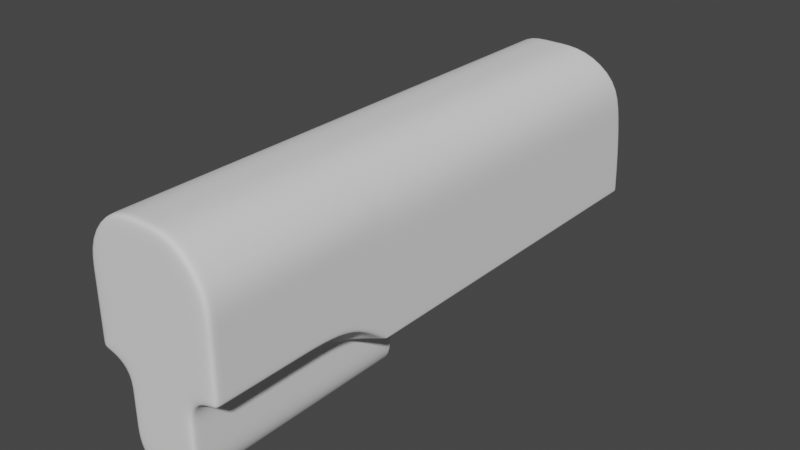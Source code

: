 # Source: gun.blend  (saved by Blender 2.82.7; exported with 4.5.12 LTS)
import bpy
from mathutils import Matrix  # noqa: F401  (used for matrix-valued properties, if any)

bpy.ops.wm.read_factory_settings(use_empty=True)
scene = bpy.context.scene
scene.name = 'Scene'

# ---- collections
col_collection = bpy.data.collections.new('Collection'); scene.collection.children.link(col_collection)

# ---- node groups
ng_auto_smooth = bpy.data.node_groups.new('Auto Smooth', 'GeometryNodeTree')
_s = ng_auto_smooth.interface.new_socket(name='Geometry', in_out='OUTPUT', socket_type='NodeSocketGeometry')
_s = ng_auto_smooth.interface.new_socket(name='Geometry', in_out='INPUT', socket_type='NodeSocketGeometry')
_s = ng_auto_smooth.interface.new_socket(name='Angle', in_out='INPUT', socket_type='NodeSocketFloat')
_s.subtype = 'ANGLE'
_s.min_value = 0.0
_s.max_value = 3.142
ng_auto_smooth.is_modifier = True
_N = ng_auto_smooth.nodes; _L = ng_auto_smooth.links
n0 = _N.new('NodeGroupOutput'); n0.name = 'Group Output'; n0.location = (480, -100)
n1 = _N.new('NodeGroupInput'); n1.name = 'Group Input'; n1.location = (-420, -300)
n2 = _N.new('NodeGroupInput'); n2.name = 'Group Input.001'; n2.location = (-60, -100)
n3 = _N.new('GeometryNodeSetShadeSmooth'); n3.name = 'Set Shade Smooth'; n3.location = (120, -100)
n3.domain = 'EDGE'
n4 = _N.new('GeometryNodeSetShadeSmooth'); n4.name = 'Set Shade Smooth.001'; n4.location = (300, -100)
n5 = _N.new('GeometryNodeInputMeshEdgeAngle'); n5.name = 'Edge Angle'; n5.location = (-420, -220)
n6 = _N.new('GeometryNodeInputEdgeSmooth'); n6.name = 'Is Edge Smooth'; n6.location = (-60, -160)
n7 = _N.new('GeometryNodeInputShadeSmooth'); n7.name = 'Is Face Smooth'; n7.location = (-240, -340)
n8 = _N.new('FunctionNodeBooleanMath'); n8.name = 'Boolean Math'; n8.location = (-60, -220)
n9 = _N.new('FunctionNodeCompare'); n9.name = 'Compare'; n9.location = (-240, -180)
n9.operation = 'LESS_EQUAL'
_L.new(n5.outputs[0], n9.inputs[0])
_L.new(n4.outputs[0], n0.inputs[0])
_L.new(n1.outputs[1], n9.inputs[1])
_L.new(n9.outputs[0], n8.inputs[0])
_L.new(n7.outputs[0], n8.inputs[1])
_L.new(n2.outputs[0], n3.inputs[0])
_L.new(n6.outputs[0], n3.inputs[1])
_L.new(n3.outputs[0], n4.inputs[0])
_L.new(n8.outputs[0], n3.inputs[2])
n0.is_active_output = True

# ---- world
world_world = bpy.data.worlds.new('World'); scene.world = world_world
world_world.use_nodes = True; world_world.node_tree.nodes.clear()
_N = world_world.node_tree.nodes; _L = world_world.node_tree.links
n0 = _N.new('ShaderNodeOutputWorld'); n0.name = 'World Output'; n0.location = (300, 300)
n1 = _N.new('ShaderNodeBackground'); n1.name = 'Background'; n1.location = (10, 300)
n1.inputs[0].default_value = (0.05088, 0.05088, 0.05088, 1.0)
_L.new(n1.outputs[0], n0.inputs[0])
n0.is_active_output = True
world_world.color = (0.05088, 0.05088, 0.05088)
world_world.use_sun_shadow = False
world_world.sun_shadow_jitter_overblur = 0.0

# ---- meshes
me_cube_001 = bpy.data.meshes.new('Cube.001')
me_cube_001.from_pydata([(1.0, -1.9, 1.0), (1.0, -1.9, -0.5), (1.0, 0.9813, 1.0), (0.5333, 1.6, -1.0), (1.0, 1.6, 1.0), (0.5333, 6.807, -1.0), (0.5333, 0.4968, 1.5), (1.0, 0.4968, 1.0), (1.0, 6.524, 1.0), (0.0, 0.4968, 1.5), (0.0, 0.9813, 1.5), (0.0, 0.9813, -2.0), (0.0, -0.1059, -2.0), (0.0, -1.9, 1.5), (0.0, -1.9, -2.0), (0.5333, 0.9813, -1.0), (0.5333, 0.4968, -1.0), (1.0, 0.4968, -0.6215), (0.0, 0.4968, -2.0), (0.0, 1.6, -2.0), (0.0, 1.6, 1.5), (0.0, 6.176, 1.5), (0.5333, -1.9, -1.764), (0.2975, -1.9, -2.0), (0.5333, -0.1059, -1.764), (0.2975, -0.1059, -2.0), (0.2975, 1.6, -2.0), (0.5333, 1.6, -1.764), (0.2975, 0.9813, -2.0), (0.5333, 0.9813, -1.764), (0.2975, 0.4968, -2.0), (0.5333, 0.4968, -1.764), (1.0, -1.863e-08, -0.5), (0.0, -1.863e-08, 1.5), (1.0, -1.863e-08, 1.0), (0.5333, 6.604, 0.7459), (0.0, 6.575, 0.7638), (0.0, -1.267, -2.0), (0.0, -0.6333, -2.0), (0.2975, -0.6333, -2.0), (0.2975, -1.267, -2.0), (0.5333, -1.267, -1.764), (0.5333, -0.6333, -1.764), (1.0, -1.267, 1.0), (1.0, -0.6333, 1.0), (0.0, -1.267, 1.5), (0.0, -0.6333, 1.5), (1.0, -0.6333, -0.5), (1.0, -1.267, -0.5), (0.5333, 6.093, -1.0), (0.5333, 5.32, -1.0), (0.5333, 4.547, -1.0), (0.5333, 3.774, -1.0), (0.5333, 3.001, -1.0), (0.5333, 2.229, -1.0), (0.5333, 2.892, 1.5), (0.5333, 3.555, 1.5), (1.0, 5.75, 1.0), (1.0, 5.046, 1.0), (1.0, 4.342, 1.0), (1.0, 3.637, 1.0), (1.0, 2.933, 1.0), (1.0, 2.229, 1.0), (0.0, 2.229, 1.5), (0.0, 2.892, 1.5), (0.0, 3.555, 1.5), (0.0, 4.218, 1.5), (0.0, 4.882, 1.5), (0.0, 5.545, 1.5), (1.0, 0.4968, -0.08099), (1.0, 0.4968, 0.4595), (1.0, -1.9, 0.0), (1.0, -1.9, 0.5), (1.0, 0.9813, -0.3333), (1.0, 0.9813, 0.3333), (1.0, 1.6, -0.3333), (1.0, 1.6, 0.3333), (1.0, 6.782, -0.3333), (1.0, 6.697, 0.3333), (1.0, -1.863e-08, -1.192e-07), (1.0, -1.863e-08, 0.5), (0.5333, 6.782, -0.3333), (0.5333, 6.697, 0.3333), (1.0, -1.267, 0.5), (1.0, -1.267, -2.98e-08), (1.0, -0.6333, 0.5), (1.0, -0.6333, -8.941e-08), (1.0, 2.229, 0.3333), (1.0, 2.229, -0.3333), (1.0, 2.971, 0.3333), (1.0, 2.991, -0.3333), (1.0, 3.713, 0.3333), (1.0, 3.753, -0.3333), (1.0, 4.455, 0.3333), (1.0, 4.515, -0.3333), (1.0, 5.197, 0.3333), (1.0, 5.277, -0.3333), (1.0, 5.94, 0.3333), (1.0, 6.038, -0.3333), (0.5333, -1.9, -1.383), (0.5333, -0.1059, -1.383), (0.5333, 0.4968, -1.382), (0.5333, 0.9813, -1.382), (0.5333, 1.6, -1.382), (0.5333, -0.6333, -1.383), (0.5333, -1.267, -1.383), (0.5333, -1.9, 1.5), (0.5333, 0.9813, 1.5), (0.5333, 1.6, 1.5), (0.5333, 6.242, 1.5), (0.5336, 0.3438, -0.8763), (0.5333, -1.863e-08, 1.5), (0.5124, 6.599, 0.7638), (0.5333, -1.267, 1.5), (0.5333, -0.6333, 1.5), (0.5344, -0.6333, -0.7552), (0.5344, -1.267, -0.7552), (0.5333, 2.229, 1.5), (0.5333, 4.218, 1.5), (0.5333, 4.882, 1.5), (0.5333, 5.545, 1.5), (1.0, 0.9813, -1.0), (1.0, 1.6, -1.0), (1.0, 6.807, -1.0), (1.0, 2.229, -1.0), (1.0, 3.001, -1.0), (1.0, 3.774, -1.0), (1.0, 4.547, -1.0), (1.0, 5.32, -1.0), (1.0, 6.093, -1.0), (0.5339, -1.9, -0.7558), (0.5344, -0.1059, -0.7552), (0.0, 0.3438, -2.0), (0.2975, 0.3438, -2.0), (0.5333, 0.3438, -1.764), (0.5333, 0.3438, -1.382), (0.6986, 0.4203, -0.6785), (0.699, -0.6333, -0.5572), (0.699, -1.267, -0.5572), (0.6987, -1.9, -0.5575), (0.699, -0.05295, -0.5572), (0.6985, 0.7391, -1.0), (1.0, -1.267, -0.4785), (1.0, -0.6333, -0.4785), (1.0, 0.4968, -0.5982), (1.0, -1.9, -0.4785), (1.0, -1.863e-08, -0.4785), (0.5333, 6.807, -0.9747), (1.0, 2.229, -0.9713), (1.0, 4.547, -0.9713), (1.0, 0.9813, -0.9713), (1.0, 1.6, -0.9713), (1.0, 6.093, -0.9713), (1.0, 6.807, -0.9713), (1.0, 3.001, -0.9713), (1.0, 3.774, -0.9713), (1.0, 5.32, -0.9713), (0.2975, -1.842, -2.0), (1.0, -1.842, -0.5), (0.0, -1.842, -2.0), (0.5333, -1.842, -1.764), (1.0, -1.842, 1.0), (0.0, -1.842, 1.5), (1.0, -1.842, 0.5), (1.0, -1.842, -2.716e-09), (0.5333, -1.842, -1.383), (0.5333, -1.842, 1.5), (0.5339, -1.842, -0.7557), (0.6988, -1.842, -0.5574), (1.0, -1.842, -0.4785), (0.5333, 1.005, -1.0), (1.0, 1.005, 1.0), (0.0, 1.005, 1.5), (0.0, 1.005, -2.0), (0.2975, 1.005, -2.0), (0.5333, 1.005, -1.764), (1.0, 1.005, 0.3333), (1.0, 1.005, -0.3333), (0.5333, 1.005, -1.382), (0.5333, 1.005, 1.5), (1.0, 1.005, -1.0), (1.0, 1.005, -0.9713), (0.5333, 0.9813, -1.028), (0.5333, 0.4968, -1.028), (0.5333, 1.6, -1.028), (0.5336, -1.9, -1.029), (0.5339, -1.267, -1.029), (0.5339, -0.6333, -1.029), (0.5339, -0.1059, -1.029), (0.5335, 0.3438, -1.029), (0.5337, -1.842, -1.029), (0.5333, 1.005, -1.028), (0.9633, 4.547, -1.0), (0.9633, 2.229, -1.0), (0.9633, 5.32, -1.0), (0.9633, 3.774, -1.0), (0.9633, 3.001, -1.0), (0.9633, 6.807, -1.0), (0.9633, 6.093, -1.0), (0.9633, 1.6, -1.0), (0.9633, 0.9813, -1.0), (0.5124, 6.293, 1.442), (0.9633, 6.782, -0.3333), (0.9633, 6.697, 0.3333), (0.0, 6.241, 1.442), (1.0, 0.9542, 1.0), (0.0, 0.9542, 1.5), (0.0, 0.4698, -2.0), (0.5333, 0.4698, -1.764), (1.0, 0.9573, -0.3208), (1.0, 0.9551, 0.3402), (0.5333, 0.9542, 1.5), (1.0, 0.9599, -0.9833), (0.2975, 0.4698, -2.0), (0.5333, 0.4698, -1.382), (0.5334, 0.4758, -0.983), (0.6985, 0.72, -0.9808), (1.0, 0.9598, -0.9548), (0.5334, 0.4698, -1.029), (0.9633, 6.531, 0.9814), (0.9633, 6.807, -0.9716), (0.9633, 1.005, -1.0), (0.0, 6.133, 1.5), (0.5333, 6.759, -1.0), (1.0, 6.472, 1.0), (1.0, 6.732, -0.3333), (1.0, 6.647, 0.3333), (0.5333, 6.195, 1.5), (1.0, 6.759, -1.0), (1.0, 6.759, -0.9713), (0.9633, 6.759, -1.0), (0.6184, -1.9, 0.7622), (0.6184, -1.9, -0.3302), (0.0, -1.9, 1.126), (0.0, -1.9, -1.423), (0.2785, -1.9, -1.251), (0.1067, -1.9, -1.423), (0.6184, -1.9, 0.0339), (0.6184, -1.9, 0.398), (0.2785, -1.9, -0.973), (0.2785, -1.9, 1.126), (0.2789, -1.9, -0.5165), (0.399, -1.9, -0.3721), (0.6184, -1.9, -0.3146), (0.2787, -1.9, -0.7155), (0.0, -1.9, -0.00857), (0.0, -1.9, -0.00857), (0.0, -1.9, -0.00857), (0.0, -1.9, -0.00857), (0.0, -1.9, -0.00857), (0.0, -1.9, -0.00857), (0.0, -1.9, -0.00857), (0.0, -1.9, -0.00857), (0.0, -1.9, -0.00857), (0.0, -1.9, -0.00857), (0.0, -1.9, -0.00857), (0.0, -1.9, -0.00857), (0.0, -1.9, -0.00857), (0.0, -1.9, -0.00857)], [], [(80, 34, 7, 70), (216, 136, 17, 212), (213, 30, 18, 207), (191, 170, 3, 184), (211, 206, 10, 107), (173, 174, 26, 19), (111, 33, 9, 6), (179, 172, 20, 108), (227, 222, 21, 109), (143, 146, 32, 47), (226, 224, 8, 78), (157, 23, 22, 160), (18, 30, 28, 11), (114, 46, 33, 111), (217, 209, 73, 150), (220, 197, 123, 153), (174, 28, 29, 175), (157, 159, 14, 23), (101, 102, 29, 31), (133, 25, 24, 134), (210, 205, 2, 74), (214, 101, 31, 208), (199, 193, 54, 3), (165, 160, 22, 99), (148, 88, 90, 154), (201, 219, 8, 109), (204, 201, 109, 21), (100, 24, 42, 104), (104, 42, 41, 105), (25, 12, 38, 39), (39, 38, 37, 40), (166, 162, 45, 113), (113, 45, 46, 114), (25, 39, 42, 24), (39, 40, 41, 42), (169, 142, 48, 158), (142, 143, 47, 48), (151, 75, 88, 148), (154, 90, 92, 155), (155, 92, 94, 149), (149, 94, 96, 156), (156, 96, 98, 152), (76, 4, 62, 87), (87, 62, 61, 89), (89, 61, 60, 91), (91, 60, 59, 93), (93, 59, 58, 95), (95, 58, 57, 97), (108, 20, 63, 117), (117, 63, 64, 55), (55, 64, 65, 56), (56, 65, 66, 118), (118, 66, 67, 119), (119, 67, 68, 120), (194, 198, 49, 50), (96, 95, 97, 98), (192, 194, 50, 51), (94, 93, 95, 96), (195, 192, 51, 52), (92, 91, 93, 94), (196, 195, 52, 53), (90, 89, 91, 92), (193, 196, 53, 54), (88, 87, 89, 90), (229, 225, 77, 153), (75, 76, 87, 88), (43, 44, 85, 83), (83, 85, 86, 84), (161, 43, 83, 163), (163, 83, 84, 164), (219, 203, 78, 8), (203, 202, 77, 78), (221, 180, 122, 199), (209, 210, 74, 73), (230, 197, 5, 223), (225, 226, 78, 77), (44, 34, 80, 85), (85, 80, 79, 86), (171, 4, 76, 176), (176, 76, 75, 177), (146, 79, 69, 144), (79, 80, 70, 69), (28, 30, 31, 29), (175, 178, 103, 27), (58, 119, 120, 57), (59, 118, 119, 58), (60, 56, 118, 59), (61, 55, 56, 60), (62, 117, 55, 61), (4, 108, 117, 62), (43, 113, 114, 44), (161, 166, 113, 43), (44, 114, 111, 34), (224, 227, 109, 8), (171, 179, 108, 4), (205, 211, 107, 2), (34, 111, 6, 7), (183, 182, 102, 101), (181, 151, 122, 180), (168, 139, 1, 158), (137, 138, 48, 47), (140, 137, 47, 32), (15, 200, 221, 170), (190, 185, 130, 167), (187, 186, 116, 115), (188, 187, 115, 131), (189, 135, 100, 188), (218, 214, 135, 189), (100, 135, 134, 24), (213, 133, 134, 208), (25, 133, 132, 12), (16, 141, 15), (215, 110, 136, 216), (216, 212, 121, 141), (110, 131, 140, 136), (131, 115, 137, 140), (115, 116, 138, 137), (167, 130, 139, 168), (15, 141, 121, 200), (177, 75, 151, 181), (32, 146, 144, 17), (228, 229, 153, 123), (128, 156, 152, 129), (127, 149, 156, 128), (126, 155, 149, 127), (125, 154, 155, 126), (122, 151, 148, 124), (84, 86, 143, 142), (164, 84, 142, 169), (124, 148, 154, 125), (202, 220, 153, 77), (212, 217, 150, 121), (86, 79, 146, 143), (71, 164, 169, 145), (116, 167, 168, 138), (186, 190, 167, 116), (0, 106, 166, 161), (72, 163, 164, 71), (0, 161, 163, 72), (145, 169, 158, 1), (106, 13, 162, 166), (105, 41, 160, 165), (40, 37, 159, 157), (40, 157, 160, 41), (73, 177, 181, 150), (150, 181, 180, 121), (2, 107, 179, 171), (29, 102, 178, 175), (74, 176, 177, 73), (2, 171, 176, 74), (200, 121, 180, 221), (26, 174, 175, 27), (107, 10, 172, 179), (11, 28, 174, 173), (182, 15, 170, 191), (102, 182, 191, 178), (105, 165, 190, 186), (215, 218, 189, 110), (110, 189, 188, 131), (100, 104, 187, 188), (104, 105, 186, 187), (165, 99, 185, 190), (16, 15, 182, 183), (178, 191, 184, 103), (122, 124, 193, 199), (112, 35, 219, 201), (36, 112, 201, 204), (128, 129, 198, 194), (81, 147, 220, 202), (126, 127, 192, 195), (125, 126, 195, 196), (124, 125, 196, 193), (35, 82, 203, 219), (82, 81, 202, 203), (170, 221, 199, 3), (228, 123, 197, 230), (136, 140, 32, 17), (16, 183, 218, 215), (17, 144, 217, 212), (16, 215, 216, 141), (30, 213, 208, 31), (183, 101, 214, 218), (127, 128, 194, 192), (7, 6, 211, 205), (69, 70, 210, 209), (135, 214, 208, 134), (70, 7, 205, 210), (144, 69, 209, 217), (6, 9, 206, 211), (133, 213, 207, 132), (138, 168, 158, 48), (147, 5, 197, 220), (129, 228, 230, 198), (129, 152, 229, 228), (57, 120, 227, 224), (98, 97, 226, 225), (198, 230, 223, 49), (152, 98, 225, 229), (97, 57, 224, 226), (120, 68, 222, 227), (72, 71, 237, 238), (23, 14, 234, 236), (99, 22, 235, 239), (185, 99, 239, 244), (22, 23, 236, 235), (106, 0, 231, 240), (13, 106, 240, 233), (130, 185, 244, 241), (145, 1, 232, 243), (1, 139, 242, 232), (139, 130, 241, 242), (71, 145, 243, 237), (0, 72, 238, 231), (231, 238, 252, 245), (243, 232, 246, 257), (237, 243, 257, 251), (244, 239, 253, 258), (238, 237, 251, 252), (232, 242, 256, 246), (239, 235, 249, 253), (240, 231, 245, 254), (233, 240, 254, 247), (235, 236, 250, 249), (241, 244, 258, 255), (236, 234, 248, 250), (242, 241, 255, 256)])
me_cube_001.polygons.foreach_set('use_smooth', [True] * 226)
_uv = me_cube_001.uv_layers.new(name='UVMap')
_uv.uv.foreach_set('vector', [1.0, 0.6667, 1.0, 1.0, 1.0, 1.0, 1.0, 0.6667, 0.5, 0.0136, 0.5, 0.0, 1.0, 0.0, 1.0, 0.02766, 0.593, 0.0, 0.593, 0.0, 0.5, 0.0, 0.5, 0.0, 0.6667, 0.0, 0.6667, 0.0, 0.6667, 0.0, 0.6667, 0.0, 0.6667, 1.0, 0.5, 1.0, 0.5, 1.0, 0.6667, 1.0, 0.5, 0.0, 0.593, 0.0, 0.593, 0.0, 0.5, 0.0, 0.6667, 1.0, 0.5, 1.0, 0.5, 1.0, 0.6667, 1.0, 0.6667, 1.0, 0.5, 1.0, 0.5, 1.0, 0.6667, 1.0, 0.6667, 1.0, 0.5, 1.0, 0.5, 1.0, 0.6667, 1.0, 1.0, 0.01435, 1.0, 0.01435, 1.0, 0.0, 1.0, 0.0, 1.0, 0.6667, 1.0, 1.0, 1.0, 1.0, 1.0, 0.6667, 0.593, 0.0, 0.593, 0.0, 0.5092, 0.0, 0.5092, 0.0, 0.5, 0.0, 0.593, 0.0, 0.593, 0.0, 0.5, 0.0, 0.6667, 1.0, 0.5, 1.0, 0.5, 1.0, 0.6667, 1.0, 1.0, 0.04081, 1.0, 0.3333, 1.0, 0.3333, 1.0, 0.04204, 0.0, 0.0, 0.0, 0.0, 0.0, 0.0, 0.0, 0.0, 0.593, 0.0, 0.593, 0.0, 0.6667, 0.0, 0.6667, 0.0, 0.593, 0.0, 0.5, 0.0, 0.5, 0.0, 0.593, 0.0, 0.2547, 0.0, 0.2547, 0.0, 0.5094, 0.0, 0.5094, 0.0, 0.593, 0.0, 0.593, 0.0, 0.5092, 0.0, 0.5094, 0.0, 1.0, 0.6667, 1.0, 1.0, 1.0, 1.0, 1.0, 0.6667, 0.2547, 0.0, 0.2547, 0.0, 0.5094, 0.0, 0.5094, 0.0, 0.9357, 0.0, 0.9357, 0.0, 0.6667, 0.0, 0.6667, 0.0, 0.2546, 0.0, 0.5092, 0.0, 0.5092, 0.0, 0.2546, 0.0, 1.0, 0.04204, 1.0, 0.3333, 1.0, 0.3333, 1.0, 0.04204, 0.0, 0.0, 0.0, 0.0, 0.0, 0.0, 0.0, 0.0, 0.0, 0.0, 0.0, 0.0, 0.0, 0.0, 0.0, 0.0, 0.2546, 0.0, 0.5092, 0.0, 0.5092, 0.0, 0.2546, 0.0, 0.2546, 0.0, 0.5092, 0.0, 0.5092, 0.0, 0.2546, 0.0, 0.593, 0.0, 0.5, 0.0, 0.5, 0.0, 0.593, 0.0, 0.593, 0.0, 0.5, 0.0, 0.5, 0.0, 0.593, 0.0, 0.6667, 1.0, 0.5, 1.0, 0.5, 1.0, 0.6667, 1.0, 0.6667, 1.0, 0.5, 1.0, 0.5, 1.0, 0.6667, 1.0, 0.593, 0.0, 0.593, 0.0, 0.5092, 0.0, 0.5092, 0.0, 0.593, 0.0, 0.593, 0.0, 0.5092, 0.0, 0.5092, 0.0, 1.0, 0.01435, 1.0, 0.01435, 1.0, 0.0, 1.0, 0.0, 1.0, 0.01435, 1.0, 0.01435, 1.0, 0.0, 1.0, 0.0, 1.0, 0.04204, 1.0, 0.3333, 1.0, 0.3333, 1.0, 0.04204, 1.0, 0.04204, 1.0, 0.3333, 1.0, 0.3333, 1.0, 0.04204, 1.0, 0.04204, 1.0, 0.3333, 1.0, 0.3333, 1.0, 0.04204, 1.0, 0.04204, 1.0, 0.3333, 1.0, 0.3333, 1.0, 0.04204, 1.0, 0.04204, 1.0, 0.3333, 1.0, 0.3333, 1.0, 0.04204, 1.0, 0.6667, 1.0, 1.0, 1.0, 1.0, 1.0, 0.6667, 1.0, 0.6667, 1.0, 1.0, 1.0, 1.0, 1.0, 0.6667, 1.0, 0.6667, 1.0, 1.0, 1.0, 1.0, 1.0, 0.6667, 1.0, 0.6667, 1.0, 1.0, 1.0, 1.0, 1.0, 0.6667, 1.0, 0.6667, 1.0, 1.0, 1.0, 1.0, 1.0, 0.6667, 1.0, 0.6667, 1.0, 1.0, 1.0, 1.0, 1.0, 0.6667, 0.6667, 1.0, 0.5, 1.0, 0.5, 1.0, 0.6667, 1.0, 0.6667, 1.0, 0.5, 1.0, 0.5, 1.0, 0.6667, 1.0, 0.6667, 1.0, 0.5, 1.0, 0.5, 1.0, 0.6667, 1.0, 0.6667, 1.0, 0.5, 1.0, 0.5, 1.0, 0.6667, 1.0, 0.6667, 1.0, 0.5, 1.0, 0.5, 1.0, 0.6667, 1.0, 0.6667, 1.0, 0.5, 1.0, 0.5, 1.0, 0.6667, 1.0, 0.9357, 0.0, 0.9357, 0.0, 0.6667, 0.0, 0.6667, 0.0, 1.0, 0.3333, 1.0, 0.6667, 1.0, 0.6667, 1.0, 0.3333, 0.9357, 0.0, 0.9357, 0.0, 0.6667, 0.0, 0.6667, 0.0, 1.0, 0.3333, 1.0, 0.6667, 1.0, 0.6667, 1.0, 0.3333, 0.9357, 0.0, 0.9357, 0.0, 0.6667, 0.0, 0.6667, 0.0, 1.0, 0.3333, 1.0, 0.6667, 1.0, 0.6667, 1.0, 0.3333, 0.9357, 0.0, 0.9357, 0.0, 0.6667, 0.0, 0.6667, 0.0, 1.0, 0.3333, 1.0, 0.6667, 1.0, 0.6667, 1.0, 0.3333, 0.9357, 0.0, 0.9357, 0.0, 0.6667, 0.0, 0.6667, 0.0, 1.0, 0.3333, 1.0, 0.6667, 1.0, 0.6667, 1.0, 0.3333, 1.0, 0.04204, 1.0, 0.3333, 1.0, 0.3333, 1.0, 0.04204, 1.0, 0.3333, 1.0, 0.6667, 1.0, 0.6667, 1.0, 0.3333, 1.0, 1.0, 1.0, 1.0, 1.0, 0.6667, 1.0, 0.6667, 1.0, 0.6667, 1.0, 0.6667, 1.0, 0.3333, 1.0, 0.3333, 1.0, 1.0, 1.0, 1.0, 1.0, 0.6667, 1.0, 0.6667, 1.0, 0.6667, 1.0, 0.6667, 1.0, 0.3333, 1.0, 0.3333, 0.0, 0.0, 0.0, 0.0, 0.0, 0.0, 0.0, 0.0, 0.0, 0.0, 0.0, 0.0, 0.0, 0.0, 0.0, 0.0, 0.9357, 0.0, 0.9587, 0.0, 0.9587, 0.0, 0.9357, 0.0, 1.0, 0.3333, 1.0, 0.6667, 1.0, 0.6667, 1.0, 0.3333, 0.9357, 0.0, 0.9357, 0.0, 0.6667, 0.0, 0.6667, 0.0, 1.0, 0.3333, 1.0, 0.6667, 1.0, 0.6667, 1.0, 0.3333, 1.0, 1.0, 1.0, 1.0, 1.0, 0.6667, 1.0, 0.6667, 1.0, 0.6667, 1.0, 0.6667, 1.0, 0.3333, 1.0, 0.3333, 1.0, 1.0, 1.0, 1.0, 1.0, 0.6667, 1.0, 0.6667, 1.0, 0.6667, 1.0, 0.6667, 1.0, 0.3333, 1.0, 0.3333, 1.0, 0.01435, 1.0, 0.3333, 1.0, 0.3333, 1.0, 0.01435, 1.0, 0.3333, 1.0, 0.6667, 1.0, 0.6667, 1.0, 0.3333, 0.593, 0.0, 0.593, 0.0, 0.5094, 0.0, 0.5094, 0.0, 0.6667, 0.0, 0.6667, 0.0, 0.6667, 0.0, 0.6667, 0.0, 1.0, 1.0, 0.6667, 1.0, 0.6667, 1.0, 1.0, 1.0, 1.0, 1.0, 0.6667, 1.0, 0.6667, 1.0, 1.0, 1.0, 1.0, 1.0, 0.6667, 1.0, 0.6667, 1.0, 1.0, 1.0, 1.0, 1.0, 0.6667, 1.0, 0.6667, 1.0, 1.0, 1.0, 1.0, 1.0, 0.6667, 1.0, 0.6667, 1.0, 1.0, 1.0, 1.0, 1.0, 0.6667, 1.0, 0.6667, 1.0, 1.0, 1.0, 1.0, 1.0, 0.6667, 1.0, 0.6667, 1.0, 1.0, 1.0, 1.0, 1.0, 0.6667, 1.0, 0.6667, 1.0, 1.0, 1.0, 1.0, 1.0, 0.6667, 1.0, 0.6667, 1.0, 1.0, 1.0, 1.0, 1.0, 0.6667, 1.0, 0.6667, 1.0, 1.0, 1.0, 1.0, 1.0, 0.6667, 1.0, 0.6667, 1.0, 1.0, 1.0, 1.0, 1.0, 0.6667, 1.0, 0.6667, 1.0, 1.0, 1.0, 1.0, 1.0, 0.6667, 1.0, 0.6667, 1.0, 1.0, 1.0, 0.019, 0.0, 0.019, 0.0, 0.2547, 0.0, 0.2547, 0.0, 1.0, 0.04204, 1.0, 0.04204, 1.0, 0.02894, 1.0, 0.02894, 0.0, 0.0, 0.0, 0.0, 0.0, 0.0, 0.0, 0.0, 0.0, 0.0, 0.0, 0.0, 0.0, 0.0, 0.0, 0.0, 0.0, 0.0, 0.0, 0.0, 0.0, 0.0, 0.0, 0.0, 0.6667, 0.0, 0.9357, 0.0, 0.9357, 0.0, 0.6667, 0.0, 0.0, 0.0, 0.0, 0.0, 0.0, 0.0, 0.0, 0.0, 0.0, 0.0, 0.0, 0.0, 0.0, 0.0, 0.0, 0.0, 0.0, 0.0, 0.0, 0.0, 0.0, 0.0, 0.0, 0.0, 0.0, 0.0, 0.0, 0.0, 0.0, 0.0, 0.0, 0.0, 0.0, 0.0, 0.0, 0.0, 0.0, 0.0, 0.0, 0.0, 0.2546, 0.0, 0.2547, 0.0, 0.5094, 0.0, 0.5092, 0.0, 0.593, 0.0, 0.593, 0.0, 0.5094, 0.0, 0.5094, 0.0, 0.593, 0.0, 0.593, 0.0, 0.5, 0.0, 0.5, 0.0, 0.0, 0.0, 0.5, 0.01447, 0.6667, 0.0, 0.0, 0.0, 0.0, 0.0, 0.5, 0.0, 0.5, 0.0136, 0.5, 0.0136, 1.0, 0.02766, 1.0, 0.02894, 0.5, 0.01447, 0.0, 0.0, 0.0, 0.0, 0.0, 0.0, 0.0, 0.0, 0.0, 0.0, 0.0, 0.0, 0.0, 0.0, 0.0, 0.0, 0.0, 0.0, 0.0, 0.0, 0.0, 0.0, 0.0, 0.0, 0.0, 0.0, 0.0, 0.0, 0.0, 0.0, 0.0, 0.0, 0.6667, 0.0, 0.5, 0.01447, 1.0, 0.02894, 0.9738, 0.02666, 1.0, 0.3333, 1.0, 0.3333, 1.0, 0.04204, 1.0, 0.04204, 1.0, 0.0, 1.0, 0.01435, 1.0, 0.01435, 1.0, 0.0, 1.0, 0.02894, 1.0, 0.04204, 1.0, 0.04204, 1.0, 0.02894, 1.0, 0.02894, 1.0, 0.04204, 1.0, 0.04204, 1.0, 0.02894, 1.0, 0.02894, 1.0, 0.04204, 1.0, 0.04204, 1.0, 0.02894, 1.0, 0.02894, 1.0, 0.04204, 1.0, 0.04204, 1.0, 0.02894, 1.0, 0.02894, 1.0, 0.04204, 1.0, 0.04204, 1.0, 0.02894, 1.0, 0.02894, 1.0, 0.04204, 1.0, 0.04204, 1.0, 0.02894, 1.0, 0.3333, 1.0, 0.3333, 1.0, 0.01435, 1.0, 0.01435, 1.0, 0.3333, 1.0, 0.3333, 1.0, 0.01435, 1.0, 0.01435, 1.0, 0.02894, 1.0, 0.04204, 1.0, 0.04204, 1.0, 0.02894, 0.0, 0.0, 0.0, 0.0, 0.0, 0.0, 0.0, 0.0, 1.0, 0.02766, 1.0, 0.04081, 1.0, 0.04204, 1.0, 0.02894, 1.0, 0.3333, 1.0, 0.3333, 1.0, 0.01435, 1.0, 0.01435, 1.0, 0.3333, 1.0, 0.3333, 1.0, 0.01435, 1.0, 0.01435, 0.0, 0.0, 0.0, 0.0, 0.0, 0.0, 0.0, 0.0, 0.0, 0.0, 0.0, 0.0, 0.0, 0.0, 0.0, 0.0, 1.0, 1.0, 0.6667, 1.0, 0.6667, 1.0, 1.0, 1.0, 1.0, 0.6667, 1.0, 0.6667, 1.0, 0.3333, 1.0, 0.3333, 1.0, 1.0, 1.0, 1.0, 1.0, 0.6667, 1.0, 0.6667, 1.0, 0.01435, 1.0, 0.01435, 1.0, 0.0, 1.0, 0.0, 0.6667, 1.0, 0.5, 1.0, 0.5, 1.0, 0.6667, 1.0, 0.2546, 0.0, 0.5092, 0.0, 0.5092, 0.0, 0.2546, 0.0, 0.593, 0.0, 0.5, 0.0, 0.5, 0.0, 0.593, 0.0, 0.593, 0.0, 0.593, 0.0, 0.5092, 0.0, 0.5092, 0.0, 1.0, 0.3333, 1.0, 0.3333, 1.0, 0.04204, 1.0, 0.04204, 1.0, 0.04204, 1.0, 0.04204, 1.0, 0.02894, 1.0, 0.02894, 1.0, 1.0, 0.6667, 1.0, 0.6667, 1.0, 1.0, 1.0, 0.6667, 0.0, 0.6667, 0.0, 0.6667, 0.0, 0.6667, 0.0, 1.0, 0.6667, 1.0, 0.6667, 1.0, 0.3333, 1.0, 0.3333, 1.0, 1.0, 1.0, 1.0, 1.0, 0.6667, 1.0, 0.6667, 0.9357, 0.0, 0.9587, 0.0, 0.9587, 0.0, 0.9357, 0.0, 0.593, 0.0, 0.593, 0.0, 0.6667, 0.0, 0.6667, 0.0, 0.6667, 1.0, 0.5, 1.0, 0.5, 1.0, 0.6667, 1.0, 0.5, 0.0, 0.593, 0.0, 0.593, 0.0, 0.5, 0.0, 0.6667, 0.0, 0.6667, 0.0, 0.6667, 0.0, 0.6667, 0.0, 0.6667, 0.0, 0.6667, 0.0, 0.6667, 0.0, 0.6667, 0.0, 0.0, 0.0, 0.0, 0.0, 0.0, 0.0, 0.0, 0.0, 0.0, 0.0, 0.0, 0.0, 0.0, 0.0, 0.0, 0.0, 0.0, 0.0, 0.0, 0.0, 0.0, 0.0, 0.0, 0.0, 0.0, 0.0, 0.0, 0.0, 0.0, 0.0, 0.0, 0.0, 0.0, 0.0, 0.0, 0.0, 0.0, 0.0, 0.0, 0.0, 0.0, 0.0, 0.0, 0.0, 0.0, 0.0, 0.0, 0.0, 0.0, 0.0, 0.0, 0.0, 0.019, 0.0, 0.019, 0.0, 0.6667, 0.0, 0.6667, 0.0, 0.6667, 0.0, 0.6667, 0.0, 0.9587, 0.0, 0.9587, 0.0, 0.9357, 0.0, 0.9357, 0.0, 0.0, 0.0, 0.0, 0.0, 0.0, 0.0, 0.0, 0.0, 0.0, 0.0, 0.0, 0.0, 0.0, 0.0, 0.0, 0.0, 0.9587, 0.0, 0.9587, 0.0, 0.9357, 0.0, 0.9357, 0.0, 0.0, 0.0, 0.0, 0.0, 0.0, 0.0, 0.0, 0.0, 0.9587, 0.0, 0.9587, 0.0, 0.9357, 0.0, 0.9357, 0.0, 0.9587, 0.0, 0.9587, 0.0, 0.9357, 0.0, 0.9357, 0.0, 0.9587, 0.0, 0.9587, 0.0, 0.9357, 0.0, 0.9357, 0.0, 0.0, 0.0, 0.0, 0.0, 0.0, 0.0, 0.0, 0.0, 0.0, 0.0, 0.0, 0.0, 0.0, 0.0, 0.0, 0.0, 0.6667, 0.0, 0.9357, 0.0, 0.9357, 0.0, 0.6667, 0.0, 0.9587, 0.0, 0.9587, 0.0, 0.9357, 0.0, 0.9357, 0.0, 0.0, 0.0, 0.0, 0.0, 0.0, 0.0, 0.0, 0.0, 0.0, 0.0, 0.0, 0.0, 0.0, 0.0, 0.0, 0.0, 1.0, 0.0, 1.0, 0.01435, 1.0, 0.04081, 1.0, 0.02766, 0.0, 0.0, 0.0, 0.0, 0.5, 0.0136, 0.5, 0.01447, 0.593, 0.0, 0.593, 0.0, 0.5094, 0.0, 0.5094, 0.0, 0.0, 0.0, 0.0, 0.0, 0.0, 0.0, 0.0, 0.0, 0.9587, 0.0, 0.9587, 0.0, 0.9357, 0.0, 0.9357, 0.0, 1.0, 1.0, 0.6667, 1.0, 0.6667, 1.0, 1.0, 1.0, 1.0, 0.3333, 1.0, 0.6667, 1.0, 0.6667, 1.0, 0.3333, 0.2547, 0.0, 0.2547, 0.0, 0.5094, 0.0, 0.5094, 0.0, 1.0, 0.6667, 1.0, 1.0, 1.0, 1.0, 1.0, 0.6667, 1.0, 0.01435, 1.0, 0.3333, 1.0, 0.3333, 1.0, 0.04081, 0.6667, 1.0, 0.5, 1.0, 0.5, 1.0, 0.6667, 1.0, 0.593, 0.0, 0.593, 0.0, 0.5, 0.0, 0.5, 0.0, 0.0, 0.0, 0.0, 0.0, 0.0, 0.0, 0.0, 0.0, 0.0, 0.0, 0.0, 0.0, 0.0, 0.0, 0.0, 0.0, 0.9587, 0.0, 0.9587, 0.0, 0.9357, 0.0, 0.9357, 0.0, 1.0, 0.02894, 1.0, 0.04204, 1.0, 0.04204, 1.0, 0.02894, 1.0, 1.0, 0.6667, 1.0, 0.6667, 1.0, 1.0, 1.0, 1.0, 0.3333, 1.0, 0.6667, 1.0, 0.6667, 1.0, 0.3333, 0.9357, 0.0, 0.9357, 0.0, 0.6667, 0.0, 0.6667, 0.0, 1.0, 0.04204, 1.0, 0.3333, 1.0, 0.3333, 1.0, 0.04204, 1.0, 0.6667, 1.0, 1.0, 1.0, 1.0, 1.0, 0.6667, 0.6667, 1.0, 0.5, 1.0, 0.5, 1.0, 0.6667, 1.0, 1.0, 0.6667, 1.0, 0.3333, 1.0, 0.3333, 1.0, 0.6667, 0.593, 0.0, 0.5, 0.0, 0.5, 0.0, 0.593, 0.0, 0.2546, 0.0, 0.5092, 0.0, 0.5092, 0.0, 0.2546, 0.0, 0.0, 0.0, 0.0, 0.0, 0.0, 0.0, 0.0, 0.0, 0.5092, 0.0, 0.593, 0.0, 0.593, 0.0, 0.5092, 0.0, 0.6667, 1.0, 1.0, 1.0, 1.0, 1.0, 0.6667, 1.0, 0.5, 1.0, 0.6667, 1.0, 0.6667, 1.0, 0.5, 1.0, 0.0, 0.0, 0.0, 0.0, 0.0, 0.0, 0.0, 0.0, 1.0, 0.01435, 1.0, 0.0, 1.0, 0.0, 1.0, 0.01435, 0.0, 0.0, 0.0, 0.0, 0.0, 0.0, 0.0, 0.0, 0.0, 0.0, 0.0, 0.0, 0.0, 0.0, 0.0, 0.0, 1.0, 0.3333, 1.0, 0.01435, 1.0, 0.01435, 1.0, 0.3333, 1.0, 1.0, 1.0, 0.6667, 1.0, 0.6667, 1.0, 1.0, 1.0, 1.0, 1.0, 0.6667, 1.0, 0.6667, 1.0, 1.0, 1.0, 0.01435, 1.0, 0.0, 1.0, 0.0, 1.0, 0.01435, 1.0, 0.3333, 1.0, 0.01435, 1.0, 0.01435, 1.0, 0.3333, 0.0, 0.0, 0.0, 0.0, 0.0, 0.0, 0.0, 0.0, 1.0, 0.6667, 1.0, 0.3333, 1.0, 0.3333, 1.0, 0.6667, 0.0, 0.0, 0.0, 0.0, 0.0, 0.0, 0.0, 0.0, 0.2546, 0.0, 0.5092, 0.0, 0.5092, 0.0, 0.2546, 0.0, 0.6667, 1.0, 1.0, 1.0, 1.0, 1.0, 0.6667, 1.0, 0.5, 1.0, 0.6667, 1.0, 0.6667, 1.0, 0.5, 1.0, 0.5092, 0.0, 0.593, 0.0, 0.593, 0.0, 0.5092, 0.0, 0.0, 0.0, 0.0, 0.0, 0.0, 0.0, 0.0, 0.0, 0.593, 0.0, 0.5, 0.0, 0.5, 0.0, 0.593, 0.0, 0.0, 0.0, 0.0, 0.0, 0.0, 0.0, 0.0, 0.0])
me_cube_001.use_remesh_fix_poles = True
me_cube_001.use_remesh_preserve_attributes = False
me_cube_001.use_mirror_vertex_groups = False
me_cube_001.update()

# ---- objects
ob_cube = bpy.data.objects.new('Cube', me_cube_001)

# ---- transforms, parenting, visibility, modifiers, constraints
ob_cube.location = (0.0, 0.0, 0.0)
ob_cube.lineart.crease_threshold = 0.0
_m = ob_cube.modifiers.new('Mirror', 'MIRROR')
_m.use_clip = True
_m = ob_cube.modifiers.new('Subdivision', 'SUBSURF')
_m.uv_smooth = 'PRESERVE_CORNERS'
_m.levels = 2
_m.show_only_control_edges = False
_m = ob_cube.modifiers.new('Solidify', 'SOLIDIFY')
_m.thickness = 0.1
_m.offset = 1.0
_m.use_even_offset = True
_m.use_quality_normals = True
_m.nonmanifold_merge_threshold = 0.0003
_m = ob_cube.modifiers.new('Auto Smooth', 'NODES')
_m.node_group = ng_auto_smooth
_gi = [s.identifier for s in ng_auto_smooth.interface.items_tree if s.item_type == 'SOCKET' and s.in_out == 'INPUT']
_m[_gi[1]] = 1.047  # Angle

# ---- collection membership
col_collection.objects.link(ob_cube)

# ---- scene / render settings (as saved in the file)
scene.frame_start = 1; scene.frame_end = 250; scene.frame_set(1)
scene.render.engine = 'BLENDER_EEVEE_NEXT'
scene.cycles.use_denoising = False
scene.cycles.samples = 128
scene.cycles.sampling_pattern = 'TABULATED_SOBOL'
scene.cycles.use_adaptive_sampling = False
scene.cycles.use_light_tree = False
scene.view_settings.view_transform = 'Filmic'
bpy.context.view_layer.update()

# ---- added for rendering (the .blend has no active camera and no usable light): camera, sun
cam_auto = bpy.data.cameras.new('AutoCamera')
cam_auto.lens = 50.0
cam_auto.sensor_width = 36.0
cam_auto.clip_end = 1000.0
ob_auto_camera = bpy.data.objects.new('AutoCamera', cam_auto)
scene.collection.objects.link(ob_auto_camera)
ob_auto_camera.location = (8.87613, -8.19863, 6.8509)
ob_auto_camera.rotation_euler = (1.09748, -7.21219e-08, 0.694738)
scene.camera = ob_auto_camera
light_auto_sun = bpy.data.lights.new('AutoSun', 'SUN')
light_auto_sun.energy = 3.0
light_auto_sun.angle = 0.0523599
ob_auto_sun = bpy.data.objects.new('AutoSun', light_auto_sun)
scene.collection.objects.link(ob_auto_sun)
ob_auto_sun.rotation_euler = (0.872665, 0.174533, 0.523599)
bpy.context.view_layer.update()
